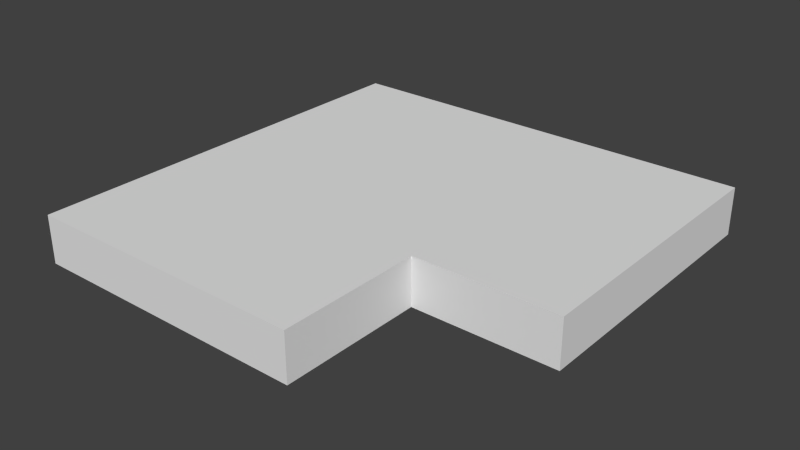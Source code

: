 # Source: Base_Corner_Assembly.blend  (saved by Blender 2.76.0; exported with 4.5.12 LTS)
import bpy
from mathutils import Matrix  # noqa: F401  (used for matrix-valued properties, if any)

bpy.ops.wm.read_factory_settings(use_empty=True)
scene = bpy.context.scene
scene.name = 'Scene'

# ---- collections
col_collection_1 = bpy.data.collections.new('Collection 1'); scene.collection.children.link(col_collection_1)

# ---- world
world_world = bpy.data.worlds.new('World'); scene.world = world_world
world_world.color = (0.05088, 0.05088, 0.05088)
world_world.use_sun_shadow = False
world_world.sun_shadow_jitter_overblur = 0.0
world_world.cycles.sampling_method = 'MANUAL'
world_world.cycles.sample_map_resolution = 256

# ---- meshes
me_base_point = bpy.data.meshes.new('Base Point')
me_base_point.from_pydata([(0.0, 0.0, 0.0)], [], [])
me_base_point.use_remesh_preserve_volume = False
me_base_point.use_remesh_preserve_attributes = False
me_base_point.use_mirror_vertex_groups = False
me_base_point.update()
me_corner_base_assembly = bpy.data.meshes.new('Corner Base Assembly')
me_corner_base_assembly.from_pydata([(0.0, 0.0, 0.0), (0.0, -0.6096, 0.0), (0.6096, -0.6096, 0.0), (0.6096, 0.0, 0.0), (0.0, 0.0, 0.1016), (0.0, -0.6096, 0.1016), (0.6096, -0.6096, 0.1016), (0.6096, 0.0, 0.1016), (0.0, -0.9144, 0.0), (0.6096, -0.9144, 0.0), (0.6096, -0.9144, 0.1016), (0.0, -0.9144, 0.1016), (0.9144, -0.6096, 0.0), (0.9144, 0.0, 0.0), (0.9144, 0.0, 0.1016), (0.9144, -0.6096, 0.1016)], [], [(0, 3, 2, 1), (4, 5, 6, 7), (0, 1, 5, 4), (2, 6, 10, 9), (6, 2, 12, 15), (4, 7, 3, 0), (8, 9, 10, 11), (1, 2, 9, 8), (5, 1, 8, 11), (6, 5, 11, 10), (12, 13, 14, 15), (7, 6, 15, 14), (3, 7, 14, 13), (2, 3, 13, 12)])
me_corner_base_assembly.polygons.foreach_set('material_index', [0, 0, 0, 0, 0, 0, 1, 0, 0, 0, 2, 0, 0, 0])
_uv = me_corner_base_assembly.uv_layers.new(name='UVMap')
_uv.uv.foreach_set('vector', [1.0, 0.5, 0.6667, 0.5, 0.6667, 0.1667, 1.0, 0.1667, 0.5, 0.5, 0.1667, 0.5, 0.1667, 0.1667, 0.5, 0.1667, 0.1111, 0.5, 0.1111, 0.8333, 0.05556, 0.8333, 0.05556, 0.5, 0.2778, 0.6667, 0.2222, 0.6667, 0.2222, 0.5, 0.2778, 0.5, 0.3333, 0.6667, 0.2778, 0.6667, 0.2778, 0.5, 0.3333, 0.5, 7.741e-08, 1.0, 2.037e-08, 0.6667, 0.05556, 0.6667, 0.05556, 1.0, 0.1111, 0.8333, 0.1111, 0.5, 0.1667, 0.5, 0.1667, 0.8333, 1.0, 0.1667, 0.6667, 0.1667, 0.6667, 0.0, 1.0, 0.0, 0.05556, 0.8333, 0.1111, 0.8333, 0.1111, 1.0, 0.05556, 1.0, 0.1667, 0.1667, 0.1667, 0.5, 3.259e-08, 0.5, 0.0, 0.1667, 0.2222, 0.5, 0.2222, 0.8333, 0.1667, 0.8333, 0.1667, 0.5, 0.5, 0.1667, 0.1667, 0.1667, 0.1667, 3.259e-08, 0.5, 0.0, 0.05556, 0.6667, 2.037e-08, 0.6667, 0.0, 0.5, 0.05556, 0.5, 0.6667, 0.1667, 0.6667, 0.5, 0.5, 0.5, 0.5, 0.1667])
me_corner_base_assembly.materials.append(None)
me_corner_base_assembly.materials.append(None)
me_corner_base_assembly.materials.append(None)
me_corner_base_assembly.use_remesh_preserve_volume = False
me_corner_base_assembly.use_remesh_preserve_attributes = False
me_corner_base_assembly.use_mirror_vertex_groups = False
me_corner_base_assembly.update()
me_cage = bpy.data.meshes.new('CAGE')
me_cage.from_pydata([(0.0, 0.0, 0.0), (0.0, 0.6096, 0.0), (0.6096, 0.6096, 0.0), (0.6096, 0.0, 0.0), (0.0, 0.0, 0.6096), (0.0, 0.6096, 0.6096), (0.6096, 0.6096, 0.6096), (0.6096, 0.0, 0.6096)], [], [(0, 1, 2, 3), (4, 7, 6, 5), (0, 4, 5, 1), (1, 5, 6, 2), (2, 6, 7, 3), (4, 0, 3, 7)])
me_cage.use_remesh_preserve_volume = False
me_cage.use_remesh_preserve_attributes = False
me_cage.use_mirror_vertex_groups = False
me_cage.update()

# ---- objects
ob_bpassembly_corner_base_assembly = bpy.data.objects.new('BPASSEMBLY.Corner Base Assembly', me_base_point)
ob_empty_corner_base_assembly_right_depth = bpy.data.objects.new('EMPTY.Corner Base Assembly.Right Depth', None)
ob_empty_corner_base_assembly_left_depth = bpy.data.objects.new('EMPTY.Corner Base Assembly.Left Depth', None)
ob_vpdimz_corner_base_assembly = bpy.data.objects.new('VPDIMZ.Corner Base Assembly', None)
ob_vpdimy_corner_base_assembly = bpy.data.objects.new('VPDIMY.Corner Base Assembly', None)
ob_vpdimx_corner_base_assembly = bpy.data.objects.new('VPDIMX.Corner Base Assembly', None)
ob_mesh_corner_base_assembly_corner_base_assembly = bpy.data.objects.new('MESH.Corner Base Assembly.Corner Base Assembly', me_corner_base_assembly)
ob_cage_corner_base_assembly_cage = bpy.data.objects.new('CAGE.Corner Base Assembly.CAGE', me_cage)

# ---- transforms, parenting, visibility, modifiers, constraints
ob_bpassembly_corner_base_assembly.location = (0.0, 0.0, 0.0)
ob_bpassembly_corner_base_assembly.lineart.crease_threshold = 0.0
ob_empty_corner_base_assembly_right_depth.parent = ob_bpassembly_corner_base_assembly
ob_empty_corner_base_assembly_right_depth.location = (0.0, 0.0, 0.0)
ob_empty_corner_base_assembly_right_depth.lock_location = (True, False, True)
ob_empty_corner_base_assembly_right_depth.lock_rotation = (True, True, True)
ob_empty_corner_base_assembly_right_depth.empty_display_size = 0.0254
ob_empty_corner_base_assembly_right_depth.empty_image_offset = (0.0, 0.0)
ob_empty_corner_base_assembly_right_depth.lineart.crease_threshold = 0.0
ob_empty_corner_base_assembly_left_depth.parent = ob_bpassembly_corner_base_assembly
ob_empty_corner_base_assembly_left_depth.location = (0.0, 0.0, 0.0)
ob_empty_corner_base_assembly_left_depth.lock_location = (False, True, True)
ob_empty_corner_base_assembly_left_depth.lock_rotation = (True, True, True)
ob_empty_corner_base_assembly_left_depth.empty_display_size = 0.0254
ob_empty_corner_base_assembly_left_depth.empty_image_offset = (0.0, 0.0)
ob_empty_corner_base_assembly_left_depth.lineart.crease_threshold = 0.0
ob_vpdimz_corner_base_assembly.parent = ob_bpassembly_corner_base_assembly
ob_vpdimz_corner_base_assembly.location = (0.0, 0.0, 0.1016)
ob_vpdimz_corner_base_assembly.lock_location = (True, True, False)
ob_vpdimz_corner_base_assembly.empty_display_size = 0.3048
ob_vpdimz_corner_base_assembly.empty_image_offset = (0.0, 0.0)
ob_vpdimz_corner_base_assembly.lineart.crease_threshold = 0.0
ob_vpdimy_corner_base_assembly.parent = ob_bpassembly_corner_base_assembly
ob_vpdimy_corner_base_assembly.location = (0.0, -0.9144, 0.0)
ob_vpdimy_corner_base_assembly.lock_location = (True, False, True)
ob_vpdimy_corner_base_assembly.empty_display_size = 0.3048
ob_vpdimy_corner_base_assembly.empty_image_offset = (0.0, 0.0)
ob_vpdimy_corner_base_assembly.lineart.crease_threshold = 0.0
ob_vpdimx_corner_base_assembly.parent = ob_bpassembly_corner_base_assembly
ob_vpdimx_corner_base_assembly.location = (0.9144, 0.0, 0.0)
ob_vpdimx_corner_base_assembly.lock_location = (False, True, True)
ob_vpdimx_corner_base_assembly.empty_display_size = 0.3048
ob_vpdimx_corner_base_assembly.empty_image_offset = (0.0, 0.0)
ob_vpdimx_corner_base_assembly.lineart.crease_threshold = 0.0
ob_mesh_corner_base_assembly_corner_base_assembly.parent = ob_bpassembly_corner_base_assembly
ob_mesh_corner_base_assembly_corner_base_assembly.location = (0.0, 0.0, 0.0)
ob_mesh_corner_base_assembly_corner_base_assembly.lock_location = (True, True, True)
ob_mesh_corner_base_assembly_corner_base_assembly.lineart.crease_threshold = 0.0
_vg = ob_mesh_corner_base_assembly_corner_base_assembly.vertex_groups.new(name='X Dimension')
_vg = ob_mesh_corner_base_assembly_corner_base_assembly.vertex_groups.new(name='Y Dimension')
_vg = ob_mesh_corner_base_assembly_corner_base_assembly.vertex_groups.new(name='Z Dimension')
_vg = ob_mesh_corner_base_assembly_corner_base_assembly.vertex_groups.new(name='Left Depth')
_vg = ob_mesh_corner_base_assembly_corner_base_assembly.vertex_groups.new(name='Right Depth')
_m = ob_mesh_corner_base_assembly_corner_base_assembly.modifiers.new('Hook-VPDIMX.New Assembly', 'HOOK')
_m.center = (0.9144, 0.0, 0.0)
_m.matrix_inverse = ((1.0, 0.0, 0.0, -0.9144), (0.0, 1.0, 0.0, 0.0), (0.0, 0.0, 1.0, 0.0), (0.0, 0.0, 0.0, 1.0))
_m.object = ob_vpdimx_corner_base_assembly
_m = ob_mesh_corner_base_assembly_corner_base_assembly.modifiers.new('Hook-VPDIMY.New Assembly', 'HOOK')
_m.center = (0.0, -0.9144, 0.0)
_m.matrix_inverse = ((1.0, 0.0, 0.0, 0.0), (0.0, 1.0, 0.0, 0.9144), (0.0, 0.0, 1.0, 0.0), (0.0, 0.0, 0.0, 1.0))
_m.object = ob_vpdimy_corner_base_assembly
_m = ob_mesh_corner_base_assembly_corner_base_assembly.modifiers.new('Hook-VPDIMZ.New Assembly', 'HOOK')
_m.center = (0.0, 0.0, 0.1016)
_m.matrix_inverse = ((1.0, 0.0, 0.0, 0.0), (0.0, 1.0, 0.0, 0.0), (0.0, 0.0, 1.0, -0.1016), (0.0, 0.0, 0.0, 1.0))
_m.object = ob_vpdimz_corner_base_assembly
_m = ob_mesh_corner_base_assembly_corner_base_assembly.modifiers.new('Hook-EMPTY.New Assembly.Left Depth', 'HOOK')
_m.center = (0.6096, 0.0, 0.0)
_m.matrix_inverse = ((1.0, 0.0, 0.0, -0.6096), (0.0, 1.0, 0.0, 0.0), (0.0, 0.0, 1.0, 0.0), (0.0, 0.0, 0.0, 1.0))
_m.object = ob_empty_corner_base_assembly_left_depth
_m = ob_mesh_corner_base_assembly_corner_base_assembly.modifiers.new('Hook-EMPTY.New Assembly.Right Depth', 'HOOK')
_m.center = (0.0, -0.6096, 0.0)
_m.matrix_inverse = ((1.0, 0.0, 0.0, 0.0), (0.0, 1.0, 0.0, 0.6096), (0.0, 0.0, 1.0, 0.0), (0.0, 0.0, 0.0, 1.0))
_m.object = ob_empty_corner_base_assembly_right_depth
ob_cage_corner_base_assembly_cage.parent = ob_bpassembly_corner_base_assembly
ob_cage_corner_base_assembly_cage.location = (0.0, 0.0, 0.0)
ob_cage_corner_base_assembly_cage.lock_location = (True, True, True)
ob_cage_corner_base_assembly_cage.lock_rotation = (True, True, True)
ob_cage_corner_base_assembly_cage.visible_camera = False
ob_cage_corner_base_assembly_cage.visible_diffuse = False
ob_cage_corner_base_assembly_cage.visible_glossy = False
ob_cage_corner_base_assembly_cage.visible_transmission = False
ob_cage_corner_base_assembly_cage.visible_shadow = False
ob_cage_corner_base_assembly_cage.display_type = 'WIRE'
ob_cage_corner_base_assembly_cage.lineart.crease_threshold = 0.0
_vg = ob_cage_corner_base_assembly_cage.vertex_groups.new(name='X Dimension')
_vg = ob_cage_corner_base_assembly_cage.vertex_groups.new(name='Y Dimension')
_vg = ob_cage_corner_base_assembly_cage.vertex_groups.new(name='Z Dimension')
_vg = ob_cage_corner_base_assembly_cage.vertex_groups.new(name='Left Depth')
_vg = ob_cage_corner_base_assembly_cage.vertex_groups.new(name='Right Depth')
_m = ob_cage_corner_base_assembly_cage.modifiers.new('Hook-VPDIMX.New Assembly', 'HOOK')
_m.center = (0.6096, 0.0, 0.0)
_m.matrix_inverse = ((1.0, 0.0, 0.0, -0.6096), (0.0, 1.0, 0.0, 0.0), (0.0, 0.0, 1.0, 0.0), (0.0, 0.0, 0.0, 1.0))
_m.object = ob_vpdimx_corner_base_assembly
_m = ob_cage_corner_base_assembly_cage.modifiers.new('Hook-VPDIMY.New Assembly', 'HOOK')
_m.center = (0.0, 0.6096, 0.0)
_m.matrix_inverse = ((1.0, 0.0, 0.0, 0.0), (0.0, 1.0, 0.0, -0.6096), (0.0, 0.0, 1.0, 0.0), (0.0, 0.0, 0.0, 1.0))
_m.object = ob_vpdimy_corner_base_assembly
_m = ob_cage_corner_base_assembly_cage.modifiers.new('Hook-VPDIMZ.New Assembly', 'HOOK')
_m.center = (0.0, 0.0, 0.6096)
_m.matrix_inverse = ((1.0, 0.0, 0.0, 0.0), (0.0, 1.0, 0.0, 0.0), (0.0, 0.0, 1.0, -0.6096), (0.0, 0.0, 0.0, 1.0))
_m.object = ob_vpdimz_corner_base_assembly

# ---- collection membership
col_collection_1.objects.link(ob_bpassembly_corner_base_assembly)
col_collection_1.objects.link(ob_empty_corner_base_assembly_right_depth)
col_collection_1.objects.link(ob_empty_corner_base_assembly_left_depth)
col_collection_1.objects.link(ob_vpdimz_corner_base_assembly)
col_collection_1.objects.link(ob_vpdimy_corner_base_assembly)
col_collection_1.objects.link(ob_vpdimx_corner_base_assembly)
col_collection_1.objects.link(ob_mesh_corner_base_assembly_corner_base_assembly)
col_collection_1.objects.link(ob_cage_corner_base_assembly_cage)

# ---- scene / render settings (as saved in the file)
scene.frame_start = 1; scene.frame_end = 250; scene.frame_set(1)
scene.render.engine = 'CYCLES'
scene.render.resolution_percentage = 50
scene.render.dither_intensity = 0.0
scene.cycles.use_denoising = False
scene.cycles.samples = 100
scene.cycles.sampling_pattern = 'TABULATED_SOBOL'
scene.cycles.light_sampling_threshold = 0.0
scene.cycles.use_adaptive_sampling = False
scene.cycles.use_light_tree = False
scene.cycles.caustics_reflective = False
scene.cycles.caustics_refractive = False
scene.cycles.blur_glossy = 0.0
scene.cycles.max_bounces = 6
scene.cycles.pixel_filter_type = 'GAUSSIAN'
scene.cycles.sample_clamp_direct = 1.0
scene.cycles.sample_clamp_indirect = 1.0
scene.view_settings.view_transform = 'Standard'
bpy.context.view_layer.update()

# ---- added for rendering (the .blend has no active camera and no usable light): camera, sun
cam_auto = bpy.data.cameras.new('AutoCamera')
cam_auto.lens = 50.0
cam_auto.sensor_width = 36.0
cam_auto.clip_end = 1000.0
ob_auto_camera = bpy.data.objects.new('AutoCamera', cam_auto)
scene.collection.objects.link(ob_auto_camera)
ob_auto_camera.location = (1.65735, -1.89738, 1.01092)
ob_auto_camera.rotation_euler = (1.09748, -7.21219e-08, 0.694738)
scene.camera = ob_auto_camera
light_auto_sun = bpy.data.lights.new('AutoSun', 'SUN')
light_auto_sun.energy = 3.0
light_auto_sun.angle = 0.0523599
ob_auto_sun = bpy.data.objects.new('AutoSun', light_auto_sun)
scene.collection.objects.link(ob_auto_sun)
ob_auto_sun.rotation_euler = (0.872665, 0.174533, 0.523599)
bpy.context.view_layer.update()
